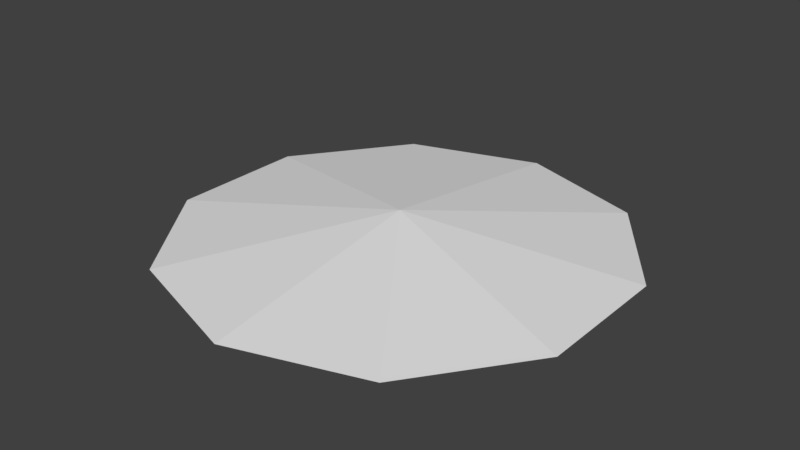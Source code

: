 # Source: marker.blend  (saved by Blender 2.78.0; exported with 4.5.12 LTS)
import bpy
from mathutils import Matrix  # noqa: F401  (used for matrix-valued properties, if any)

bpy.ops.wm.read_factory_settings(use_empty=True)
scene = bpy.context.scene
scene.name = 'Scene'

# ---- collections
col_collection_1 = bpy.data.collections.new('Collection 1'); scene.collection.children.link(col_collection_1)

# ---- world
world_world = bpy.data.worlds.new('World'); scene.world = world_world
world_world.color = (0.05088, 0.05088, 0.05088)
world_world.use_sun_shadow = False
world_world.sun_shadow_jitter_overblur = 0.0
world_world.cycles.sampling_method = 'MANUAL'

# ---- meshes
me_circle = bpy.data.meshes.new('Circle')
me_circle.from_pydata([(0.0, 1.0, -0.136), (-0.5878, 0.809, -0.136), (-0.9511, 0.309, -0.136), (-0.9511, -0.309, -0.136), (-0.5878, -0.809, -0.136), (8.742e-08, -1.0, -0.136), (0.5878, -0.809, -0.136), (0.9511, -0.309, -0.136), (0.9511, 0.309, -0.136), (0.5878, 0.809, -0.136), (5.96e-08, 5.96e-08, 0.0)], [], [(4, 5, 10), (3, 4, 10), (2, 3, 10), (1, 2, 10), (0, 1, 10), (9, 0, 10), (8, 9, 10), (7, 8, 10), (6, 7, 10), (6, 10, 5)])
me_circle.use_remesh_preserve_volume = False
me_circle.use_remesh_preserve_attributes = False
me_circle.use_mirror_vertex_groups = False
me_circle.update()

# ---- objects
ob_circle = bpy.data.objects.new('Circle', me_circle)

# ---- transforms, parenting, visibility, modifiers, constraints
ob_circle.location = (0.0, 0.0, 0.0)
ob_circle.lineart.crease_threshold = 0.0

# ---- collection membership
col_collection_1.objects.link(ob_circle)

# ---- scene / render settings (as saved in the file)
scene.frame_start = 1; scene.frame_end = 250; scene.frame_set(1)
scene.render.engine = 'BLENDER_EEVEE_NEXT'
scene.render.resolution_percentage = 50
scene.render.dither_intensity = 0.0
scene.cycles.use_denoising = False
scene.cycles.samples = 128
scene.cycles.sampling_pattern = 'TABULATED_SOBOL'
scene.cycles.light_sampling_threshold = 0.0
scene.cycles.use_adaptive_sampling = False
scene.cycles.use_light_tree = False
scene.cycles.blur_glossy = 0.0
scene.cycles.sample_clamp_indirect = 0.0
scene.view_settings.view_transform = 'Standard'
bpy.context.view_layer.update()

# ---- added for rendering (the .blend has no active camera and no usable light): camera, sun
cam_auto = bpy.data.cameras.new('AutoCamera')
cam_auto.lens = 50.0
cam_auto.sensor_width = 36.0
cam_auto.clip_end = 1000.0
ob_auto_camera = bpy.data.objects.new('AutoCamera', cam_auto)
scene.collection.objects.link(ob_auto_camera)
ob_auto_camera.location = (2.55679, -3.06815, 1.97745)
ob_auto_camera.rotation_euler = (1.09748, -7.21219e-08, 0.694738)
scene.camera = ob_auto_camera
light_auto_sun = bpy.data.lights.new('AutoSun', 'SUN')
light_auto_sun.energy = 3.0
light_auto_sun.angle = 0.0523599
ob_auto_sun = bpy.data.objects.new('AutoSun', light_auto_sun)
scene.collection.objects.link(ob_auto_sun)
ob_auto_sun.rotation_euler = (0.872665, 0.174533, 0.523599)
bpy.context.view_layer.update()
